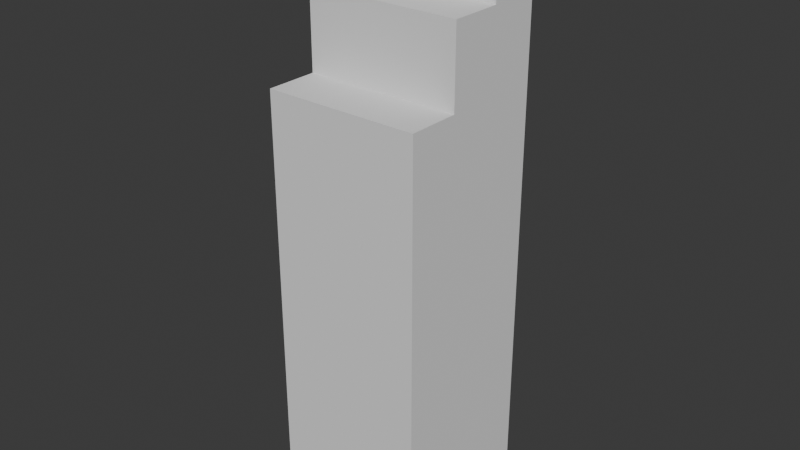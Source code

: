 # Source: building5.blend  (saved by Blender 4.5.90; exported with 4.5.12 LTS)
import bpy
from mathutils import Matrix  # noqa: F401  (used for matrix-valued properties, if any)

bpy.ops.wm.read_factory_settings(use_empty=True)
scene = bpy.context.scene
scene.name = 'Scene'

# ---- collections
col_collection = bpy.data.collections.new('Collection'); scene.collection.children.link(col_collection)

# ---- world
world_world = bpy.data.worlds.new('World'); scene.world = world_world
world_world.use_nodes = True; world_world.node_tree.nodes.clear()
_N = world_world.node_tree.nodes; _L = world_world.node_tree.links
n0 = _N.new('ShaderNodeOutputWorld'); n0.name = 'World Output'; n0.location = (200, 100)
n1 = _N.new('ShaderNodeBackground'); n1.name = 'Background'; n1.location = (-200, 100)
n1.inputs[0].default_value = (0.05088, 0.05088, 0.05088, 1.0)
_L.new(n1.outputs[0], n0.inputs[0])
n0.is_active_output = True
world_world.color = (0.05088, 0.05088, 0.05088)
world_world.sun_shadow_jitter_overblur = 0.0

# ---- meshes
me_cube_001 = bpy.data.meshes.new('Cube.001')
me_cube_001.from_pydata([(-1.0, -1.0, -0.09996), (-1.0, -1.0, 5.353), (-1.0, 1.0, -0.09996), (-1.0, 1.0, 5.353), (1.0, -1.0, -0.09996), (1.0, -1.0, 5.353), (1.0, 1.0, -0.09996), (1.0, 1.0, 5.353), (-1.0, 0.3333, -0.09996), (-1.0, -0.3333, -0.09996), (-1.0, -0.3333, 5.353), (-1.0, 0.3333, 5.353), (1.0, -0.3333, -0.09996), (1.0, 0.3333, -0.09996), (1.0, 0.3333, 5.353), (1.0, -0.3333, 5.353), (-1.0, 0.3333, 6.353), (-1.0, 1.0, 6.353), (1.0, 1.0, 6.353), (-1.0, -0.3333, 6.353), (1.0, 0.3333, 6.353), (1.0, -0.3333, 6.353), (-1.0, 0.3333, 7.353), (-1.0, 1.0, 7.353), (1.0, 1.0, 7.353), (1.0, 0.3333, 7.353)], [], [(8, 11, 3, 2), (2, 3, 7, 6), (12, 15, 5, 4), (4, 5, 1, 0), (9, 12, 4, 0), (15, 10, 1, 5), (15, 14, 20, 21), (10, 15, 21, 19), (2, 6, 13, 8), (8, 13, 12, 9), (6, 7, 14, 13), (13, 14, 15, 12), (0, 1, 10, 9), (9, 10, 11, 8), (16, 20, 25, 22), (20, 16, 19, 21), (11, 10, 19, 16), (3, 11, 16, 17), (14, 7, 18, 20), (7, 3, 17, 18), (24, 23, 22, 25), (20, 18, 24, 25), (18, 17, 23, 24), (17, 16, 22, 23)])
_uv = me_cube_001.uv_layers.new(name='UVMap')
_uv.uv.foreach_set('vector', [0.375, 0.1667, 0.625, 0.1667, 0.625, 0.25, 0.375, 0.25, 0.375, 0.25, 0.625, 0.25, 0.625, 0.5, 0.375, 0.5, 0.375, 0.6667, 0.625, 0.6667, 0.625, 0.75, 0.375, 0.75, 0.375, 0.75, 0.625, 0.75, 0.625, 1.0, 0.375, 1.0, 0.125, 0.6667, 0.375, 0.6667, 0.375, 0.75, 0.125, 0.75, 0.625, 0.6667, 0.875, 0.6667, 0.875, 0.75, 0.625, 0.75, 0.625, 0.6667, 0.625, 0.5833, 0.625, 0.5833, 0.625, 0.6667, 0.875, 0.6667, 0.625, 0.6667, 0.625, 0.6667, 0.875, 0.6667, 0.125, 0.5, 0.375, 0.5, 0.375, 0.5833, 0.125, 0.5833, 0.125, 0.5833, 0.375, 0.5833, 0.375, 0.6667, 0.125, 0.6667, 0.375, 0.5, 0.625, 0.5, 0.625, 0.5833, 0.375, 0.5833, 0.375, 0.5833, 0.625, 0.5833, 0.625, 0.6667, 0.375, 0.6667, 0.375, 0.0, 0.625, 0.0, 0.625, 0.08333, 0.375, 0.08333, 0.375, 0.08333, 0.625, 0.08333, 0.625, 0.1667, 0.375, 0.1667, 0.875, 0.5833, 0.625, 0.5833, 0.625, 0.5833, 0.875, 0.5833, 0.625, 0.5833, 0.875, 0.5833, 0.875, 0.6667, 0.625, 0.6667, 0.625, 0.1667, 0.625, 0.08333, 0.625, 0.08333, 0.625, 0.1667, 0.625, 0.25, 0.625, 0.1667, 0.625, 0.1667, 0.625, 0.25, 0.625, 0.5833, 0.625, 0.5, 0.625, 0.5, 0.625, 0.5833, 0.625, 0.5, 0.625, 0.25, 0.625, 0.25, 0.625, 0.5, 0.625, 0.5, 0.875, 0.5, 0.875, 0.5833, 0.625, 0.5833, 0.625, 0.5833, 0.625, 0.5, 0.625, 0.5, 0.625, 0.5833, 0.625, 0.5, 0.625, 0.25, 0.625, 0.25, 0.625, 0.5, 0.625, 0.25, 0.625, 0.1667, 0.625, 0.1667, 0.625, 0.25])
me_cube_001.update()

# ---- objects
ob_cube_001 = bpy.data.objects.new('Cube.001', me_cube_001)

# ---- transforms, parenting, visibility, modifiers, constraints
ob_cube_001.location = (5.96e-08, -7.451e-09, 0.0)

# ---- collection membership
col_collection.objects.link(ob_cube_001)

# ---- scene / render settings (as saved in the file)
scene.frame_start = 1; scene.frame_end = 250; scene.frame_set(36)
scene.render.engine = 'BLENDER_EEVEE_NEXT'
bpy.context.view_layer.update()

# ---- added for rendering (the .blend has no active camera and no usable light): camera, sun
cam_auto = bpy.data.cameras.new('AutoCamera')
cam_auto.lens = 50.0
cam_auto.sensor_width = 36.0
cam_auto.clip_end = 1000.0
ob_auto_camera = bpy.data.objects.new('AutoCamera', cam_auto)
scene.collection.objects.link(ob_auto_camera)
ob_auto_camera.location = (7.37511, -8.85013, 9.52637)
ob_auto_camera.rotation_euler = (1.09748, -7.21219e-08, 0.694738)
scene.camera = ob_auto_camera
light_auto_sun = bpy.data.lights.new('AutoSun', 'SUN')
light_auto_sun.energy = 3.0
light_auto_sun.angle = 0.0523599
ob_auto_sun = bpy.data.objects.new('AutoSun', light_auto_sun)
scene.collection.objects.link(ob_auto_sun)
ob_auto_sun.rotation_euler = (0.872665, 0.174533, 0.523599)
bpy.context.view_layer.update()
